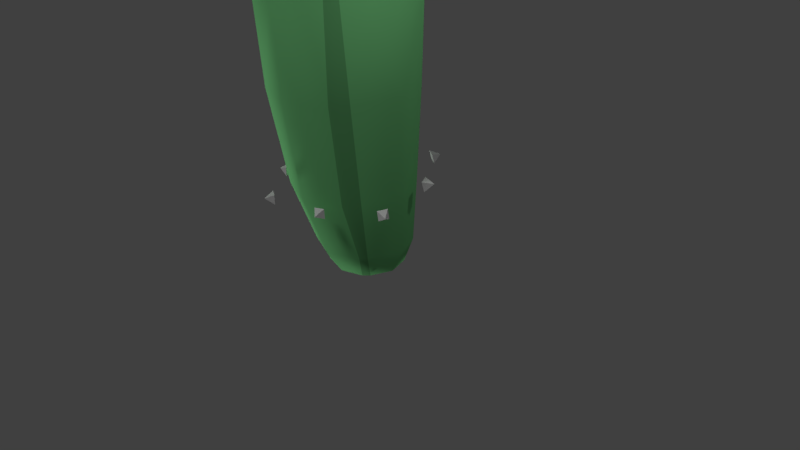 # Source: Cactus_01_v01.blend  (saved by Blender 2.79.0; exported with 4.5.12 LTS)
import bpy
from mathutils import Matrix  # noqa: F401  (used for matrix-valued properties, if any)

bpy.ops.wm.read_factory_settings(use_empty=True)
scene = bpy.context.scene
scene.name = 'Scene'

# ---- collections
col_collection_1 = bpy.data.collections.new('Collection 1'); scene.collection.children.link(col_collection_1)

# ---- materials (node trees are filled in below, after node groups)
mat_material = bpy.data.materials.new('Material')
mat_material.alpha_threshold = 0.0
mat_material.use_transparent_shadow = False
mat_material.diffuse_color = (0.2462, 0.7991, 0.2961, 1.0)
mat_material.roughness = 0.5
mat_material.line_color = (0.0, 0.0, 0.0, 1.0)
mat_material_001 = bpy.data.materials.new('Material.001')
mat_material_001.alpha_threshold = 0.0
mat_material_001.use_transparent_shadow = False
mat_material_001.diffuse_color = (0.1683, 0.5372, 0.2018, 1.0)
mat_material_001.roughness = 0.5

# ---- material node trees

# ---- world
world_world = bpy.data.worlds.new('World'); scene.world = world_world
world_world.color = (0.05088, 0.05088, 0.05088)
world_world.use_sun_shadow = False
world_world.sun_shadow_jitter_overblur = 0.0
world_world.cycles.sampling_method = 'MANUAL'

# ---- cameras
cam_camera = bpy.data.cameras.new('Camera')
cam_camera.clip_end = 100.0
cam_camera.lens = 35.0
cam_camera.sensor_width = 32.0
cam_camera.sensor_height = 18.0
cam_camera.ortho_scale = 7.314
cam_camera.dof.focus_distance = 0.0
cam_camera.dof.aperture_fstop = 128.0

# ---- lights
light_hemi_001 = bpy.data.lights.new('Hemi.001', 'SUN')
light_hemi_001.transmission_factor = 0.0
light_hemi_001.angle = 0.1993
light_hemi_001.energy = 0.51
light_hemi_001.shadow_buffer_clip_start = 0.5
light_hemi_001.shadow_soft_size = 0.1
light_hemi_001.shadow_cascade_max_distance = 1000.0
light_hemi = bpy.data.lights.new('Hemi', 'SUN')
light_hemi.transmission_factor = 0.0
light_hemi.angle = 0.1993
light_hemi.energy = 1.15
light_hemi.shadow_buffer_clip_start = 0.5
light_hemi.shadow_soft_size = 0.1
light_hemi.shadow_cascade_max_distance = 1000.0
light_lamp = bpy.data.lights.new('Lamp', 'POINT')
light_lamp.transmission_factor = 0.0
light_lamp.cutoff_distance = 30.0
light_lamp.energy = 100.0
light_lamp.shadow_buffer_clip_start = 1.001
light_lamp.shadow_soft_size = 0.1
light_lamp.shadow_maximum_resolution = 0.006
light_lamp.use_absolute_resolution = True

# ---- meshes
me_cube_017 = bpy.data.meshes.new('Cube.017')
me_cube_017.from_pydata([(-0.6193, -0.6193, -0.005735), (0.0, 0.0, 1.634), (-0.6193, 0.6193, -0.005735), (0.6193, -0.6193, -0.005735), (0.6193, 0.6193, -0.005735)], [], [(0, 1, 2), (2, 1, 4), (4, 1, 3), (3, 1, 0), (2, 4, 3, 0)])
me_cube_017.use_remesh_preserve_volume = False
me_cube_017.use_remesh_preserve_attributes = False
me_cube_017.use_mirror_vertex_groups = False
me_cube_017.update()
me_cube_016 = bpy.data.meshes.new('Cube.016')
me_cube_016.from_pydata([(-0.6638, -0.6638, -0.0293), (-9.258e-09, -9.774e-09, 1.728), (-0.6638, 0.6638, -0.0293), (0.6638, -0.6638, -0.0293), (0.6638, 0.6638, -0.0293)], [], [(0, 1, 2), (2, 1, 4), (4, 1, 3), (3, 1, 0), (2, 4, 3, 0)])
me_cube_016.use_remesh_preserve_volume = False
me_cube_016.use_remesh_preserve_attributes = False
me_cube_016.use_mirror_vertex_groups = False
me_cube_016.update()
me_cube_015 = bpy.data.meshes.new('Cube.015')
me_cube_015.from_pydata([(-0.6193, -0.6193, -0.005735), (0.0, 0.0, 1.634), (-0.6193, 0.6193, -0.005735), (0.6193, -0.6193, -0.005735), (0.6193, 0.6193, -0.005735)], [], [(0, 1, 2), (2, 1, 4), (4, 1, 3), (3, 1, 0), (2, 4, 3, 0)])
me_cube_015.use_remesh_preserve_volume = False
me_cube_015.use_remesh_preserve_attributes = False
me_cube_015.use_mirror_vertex_groups = False
me_cube_015.update()
me_cube_014 = bpy.data.meshes.new('Cube.014')
me_cube_014.from_pydata([(-0.6193, -0.6193, -0.005735), (0.0, 0.0, 1.634), (-0.6193, 0.6193, -0.005735), (0.6193, -0.6193, -0.005735), (0.6193, 0.6193, -0.005735)], [], [(0, 1, 2), (2, 1, 4), (4, 1, 3), (3, 1, 0), (2, 4, 3, 0)])
me_cube_014.use_remesh_preserve_volume = False
me_cube_014.use_remesh_preserve_attributes = False
me_cube_014.use_mirror_vertex_groups = False
me_cube_014.update()
me_cube_013 = bpy.data.meshes.new('Cube.013')
me_cube_013.from_pydata([(-0.6193, -0.6193, -0.005735), (0.0, 0.0, 1.634), (-0.6193, 0.6193, -0.005735), (0.6193, -0.6193, -0.005735), (0.6193, 0.6193, -0.005735)], [], [(0, 1, 2), (2, 1, 4), (4, 1, 3), (3, 1, 0), (2, 4, 3, 0)])
me_cube_013.use_remesh_preserve_volume = False
me_cube_013.use_remesh_preserve_attributes = False
me_cube_013.use_mirror_vertex_groups = False
me_cube_013.update()
me_cube_012 = bpy.data.meshes.new('Cube.012')
me_cube_012.from_pydata([(-0.6193, -0.6193, -0.005735), (0.0, 0.0, 1.634), (-0.6193, 0.6193, -0.005735), (0.6193, -0.6193, -0.005735), (0.6193, 0.6193, -0.005735)], [], [(0, 1, 2), (2, 1, 4), (4, 1, 3), (3, 1, 0), (2, 4, 3, 0)])
me_cube_012.use_remesh_preserve_volume = False
me_cube_012.use_remesh_preserve_attributes = False
me_cube_012.use_mirror_vertex_groups = False
me_cube_012.update()
me_cube_011 = bpy.data.meshes.new('Cube.011')
me_cube_011.from_pydata([(-0.6193, -0.6193, -0.005735), (0.0, 0.0, 1.634), (-0.6193, 0.6193, -0.005735), (0.6193, -0.6193, -0.005735), (0.6193, 0.6193, -0.005735)], [], [(0, 1, 2), (2, 1, 4), (4, 1, 3), (3, 1, 0), (2, 4, 3, 0)])
me_cube_011.use_remesh_preserve_volume = False
me_cube_011.use_remesh_preserve_attributes = False
me_cube_011.use_mirror_vertex_groups = False
me_cube_011.update()
me_cube_010 = bpy.data.meshes.new('Cube.010')
me_cube_010.from_pydata([(-0.6193, -0.6193, -0.005735), (0.0, 0.0, 1.634), (-0.6193, 0.6193, -0.005735), (0.6193, -0.6193, -0.005735), (0.6193, 0.6193, -0.005735)], [], [(0, 1, 2), (2, 1, 4), (4, 1, 3), (3, 1, 0), (2, 4, 3, 0)])
me_cube_010.use_remesh_preserve_volume = False
me_cube_010.use_remesh_preserve_attributes = False
me_cube_010.use_mirror_vertex_groups = False
me_cube_010.update()
me_cube = bpy.data.meshes.new('Cube')
me_cube.from_pydata([(0.2594, -0.1696, 4.183), (-1.222e-10, -0.4603, -0.06446), (0.01686, -1.266, 4.044), (-0.2299, -0.171, 4.158), (0.4522, -0.01077, -0.05958), (0.8926, -0.4125, 4.025), (-0.236, -0.6511, 4.194), (-1.222e-10, 0.4329, -0.05761), (0.01106, 0.4415, 3.908), (-0.4522, -0.01077, -0.05958), (-0.8591, -0.4022, 3.929), (-0.06882, -0.01245, -0.04452), (0.2627, -0.6514, 4.222), (0.007485, -1.232, 2.332), (0.9432, -0.3303, 2.385), (-0.9281, -0.3265, 2.311), (0.004959, 0.5375, 2.348), (0.001155, -1.0, 1.071), (0.8288, -0.2092, 1.173), (-0.8262, -0.2073, 1.161), (0.0008292, 0.5447, 1.241), (6.37e-05, -0.6852, 0.2717), (0.6496, -0.04784, 0.2914), (-0.6494, -0.04777, 0.2908), (5.996e-05, 0.5695, 0.3005), (0.2851, 0.3534, -0.04297), (0.374, 0.2654, -0.04342), (0.7487, 0.2159, 3.925), (0.6515, 0.3105, 3.912), (0.5135, -0.8945, 4.15), (0.7425, 0.1786, 2.368), (0.5578, 0.3534, 2.361), (0.6338, 0.2259, 1.214), (0.4855, 0.3647, 1.226), (0.4892, 0.3087, 0.2982), (0.3799, 0.4144, 0.2997), (-0.3519, 0.2765, -0.04416), (-0.296, 0.3318, -0.04389), (-0.6368, 0.2953, 3.846), (-0.7054, 0.2279, 3.848), (-0.5452, 0.3484, 2.316), (-0.7262, 0.1761, 2.309), (-0.4921, 0.3511, 1.218), (-0.6174, 0.2339, 1.205), (-0.3948, 0.3921, 0.299), (-0.4662, 0.3231, 0.2979), (-0.3173, -0.3806, -0.04638), (-0.3717, -0.3256, -0.04585), (-0.7344, -1.033, 3.941), (-0.6357, -1.133, 3.954), (-0.4896, -0.8946, 4.092), (-0.7152, -0.8873, 2.299), (-0.5794, -1.021, 2.302), (-0.6306, -0.6833, 1.105), (-0.5024, -0.808, 1.091), (-0.485, -0.4416, 0.2815), (-0.4045, -0.5215, 0.2791), (0.3702, -0.3062, -0.04717), (0.2984, -0.3787, -0.04787), (0.6667, -1.13, 4.029), (0.755, -1.042, 4.027), (0.5725, -1.034, 2.353), (0.74, -0.87, 2.362), (0.4837, -0.8178, 1.098), (0.6419, -0.6643, 1.118), (0.4016, -0.5101, 0.2797), (0.474, -0.4382, 0.2819), (-0.4764, 0.07086, 4.02), (0.5077, 0.07454, 4.071), (-0.6584, -0.4042, 4.079), (0.01179, 0.2457, 4.063), (0.6908, -0.4121, 4.152), (0.01626, -1.07, 4.167), (-0.316, -0.4074, 4.187), (0.01304, -0.08834, 4.179), (0.3465, -0.4113, 4.223), (0.01524, -0.7342, 4.231), (0.001554, -0.08267, -0.04502), (0.08171, -0.007757, -0.04467), (0.007339, 0.06629, -0.04419)], [], [(69, 50, 6, 73), (58, 65, 21, 1), (14, 5, 60, 62), (18, 14, 62, 64), (50, 72, 76, 6), (15, 51, 48, 10), (46, 1, 21, 56), (68, 70, 74, 0), (19, 53, 51, 15), (2, 59, 29, 72), (14, 30, 27, 5), (25, 7, 24, 35), (38, 39, 67), (18, 32, 30, 14), (60, 5, 71, 29), (8, 38, 67, 70), (37, 44, 24, 7), (15, 10, 39, 41), (19, 15, 41, 43), (44, 42, 20, 24), (42, 40, 16, 20), (35, 24, 20, 33), (33, 20, 16, 31), (56, 21, 17, 54), (54, 17, 13, 52), (65, 63, 17, 21), (63, 61, 13, 17), (22, 18, 64, 66), (23, 55, 53, 19), (22, 34, 32, 18), (23, 19, 43, 45), (40, 38, 8, 16), (79, 25, 26, 78), (31, 16, 8, 28), (47, 11, 77, 46), (52, 13, 2, 49), (11, 79, 78, 77), (61, 59, 2, 13), (11, 36, 37, 79), (5, 27, 68, 71), (31, 28, 27, 30), (33, 31, 30, 32), (35, 33, 32, 34), (25, 35, 34, 26), (4, 26, 34, 22), (39, 10, 69, 67), (41, 39, 38, 40), (43, 41, 40, 42), (45, 43, 42, 44), (36, 45, 44, 37), (9, 23, 45, 36), (27, 28, 68), (52, 49, 48, 51), (54, 52, 51, 53), (56, 54, 53, 55), (46, 56, 55, 47), (9, 47, 55, 23), (59, 60, 29), (62, 60, 59, 61), (64, 62, 61, 63), (66, 64, 63, 65), (57, 66, 65, 58), (4, 22, 66, 57), (71, 68, 0, 75), (48, 49, 50), (29, 71, 75, 12), (10, 48, 50, 69), (28, 8, 70, 68), (67, 69, 73, 3), (49, 2, 72, 50), (70, 67, 3, 74), (72, 29, 12, 76), (12, 75, 0, 74, 3, 73, 6, 76), (78, 57, 58, 77), (7, 25, 79, 37), (4, 57, 78, 26), (46, 77, 58, 1), (47, 9, 36, 11)])
me_cube.polygons.foreach_set('material_index', [0, 0, 0, 0, 0, 0, 0, 0, 0, 0, 0, 0, 1, 0, 0, 0, 0, 0, 0, 0, 0, 0, 0, 0, 0, 0, 0, 0, 0, 0, 0, 0, 1, 0, 1, 0, 1, 0, 1, 0, 1, 1, 1, 1, 0, 0, 1, 1, 1, 1, 0, 1, 1, 1, 1, 1, 0, 1, 1, 1, 1, 1, 0, 0, 1, 0, 0, 0, 0, 0, 0, 0, 0, 1, 0, 0, 0, 0])
me_cube.materials.append(mat_material)
me_cube.materials.append(mat_material_001)
me_cube.use_remesh_preserve_volume = False
me_cube.use_remesh_preserve_attributes = False
me_cube.use_mirror_vertex_groups = False
me_cube.update()
me_cube.normals_split_custom_set([tuple(v) for v in zip(*[iter([-0.4204, 0.07371, 0.9043, -0.3395, -0.2222, 0.914, -0.1901, -0.06188, 0.9798, -0.2207, 0.07659, 0.9723, 0.2805, -0.4085, -0.8686, 0.5087, -0.7572, -0.4097, 0.008911, -0.8953, -0.4454, 0.007695, -0.625, -0.7806, 0.9988, 0.01211, -0.04785, 0.8493, 0.04578, 0.5259, 0.7382, -0.4274, 0.5219, 0.845, -0.5254, -0.09989, 0.9883, 0.02248, -0.1508, 0.9988, 0.01211, -0.04785, 0.845, -0.5254, -0.09991, 0.817, -0.5314, -0.2241, -0.3396, -0.2222, 0.914, -0.05181, -0.3221, 0.9453, -0.05479, -0.09905, 0.9936, -0.1901, -0.06188, 0.9798, -0.999, 0.01921, -0.04028, -0.8455, -0.5255, -0.09439, -0.7696, -0.4095, 0.49, -0.8684, 0.04948, 0.4934, -0.2771, -0.4116, -0.8682, 0.007716, -0.625, -0.7806, 0.008902, -0.8953, -0.4454, -0.5014, -0.7628, -0.4083, 0.2357, 0.3642, 0.901, -0.04859, 0.4472, 0.8931, -0.05203, 0.248, 0.9674, 0.08109, 0.2158, 0.9731, -0.9887, 0.03477, -0.1457, -0.818, -0.5313, -0.2204, -0.8455, -0.5255, -0.09438, -0.999, 0.01924, -0.04024, -0.02841, -0.8611, 0.5076, 0.4341, -0.7388, 0.5155, 0.244, -0.2274, 0.9427, -0.05179, -0.3221, 0.9453, 0.9988, 0.01213, -0.04784, 0.8365, 0.5473, -0.02524, 0.7017, 0.5001, 0.5074, 0.8493, 0.04575, 0.526, 0.3103, 0.4861, -0.817, -0.01486, 0.7379, -0.6747, -0.01692, 0.9879, -0.1541, 0.525, 0.8355, -0.1623, -0.448, 0.7534, 0.4814, -0.7294, 0.4842, 0.4833, -0.3244, 0.3547, 0.8769, 0.9883, 0.02251, -0.1507, 0.8158, 0.5751, -0.06196, 0.8365, 0.5473, -0.02527, 0.9988, 0.01211, -0.04786, 0.7382, -0.4274, 0.5219, 0.8493, 0.04575, 0.5259, 0.3333, 0.07523, 0.9398, 0.244, -0.2275, 0.9427, -0.03118, 0.8707, 0.4909, -0.448, 0.7533, 0.4814, -0.3244, 0.3547, 0.8769, -0.04861, 0.4472, 0.8931, -0.319, 0.4794, -0.8176, -0.5386, 0.8263, -0.1647, -0.0169, 0.9879, -0.1541, -0.01482, 0.7379, -0.6747, -0.999, 0.01923, -0.04026, -0.8684, 0.04948, 0.4934, -0.7294, 0.4842, 0.4833, -0.8335, 0.5522, -0.01816, -0.9887, 0.03478, -0.1457, -0.999, 0.01925, -0.04028, -0.8335, 0.5522, -0.01817, -0.8097, 0.5839, -0.05842, -0.5386, 0.8263, -0.1646, -0.5353, 0.8445, -0.01593, -0.009986, 0.9999, 0.005973, -0.01691, 0.9879, -0.1541, -0.5352, 0.8446, -0.01594, -0.5117, 0.8592, -0.002741, -0.008043, 0.9998, 0.01757, -0.009977, 0.9999, 0.00598, 0.525, 0.8355, -0.1623, -0.0169, 0.9879, -0.1541, -0.009974, 0.9999, 0.005971, 0.5269, 0.8497, -0.01623, 0.5269, 0.8498, -0.01621, -0.009999, 0.9999, 0.005954, -0.008017, 0.9998, 0.01758, 0.5044, 0.8635, -0.006406, -0.5014, -0.7628, -0.4083, 0.008931, -0.8953, -0.4454, 0.003894, -0.9595, -0.2815, -0.5282, -0.8092, -0.2575, -0.5282, -0.8092, -0.2575, 0.003901, -0.9595, -0.2815, 0.001314, -0.9932, -0.1168, -0.5146, -0.8492, -0.1187, 0.5087, -0.7572, -0.4098, 0.5326, -0.8056, -0.2597, 0.003911, -0.9595, -0.2815, 0.008939, -0.8953, -0.4454, 0.5326, -0.8055, -0.2597, 0.5161, -0.8478, -0.1215, 0.001326, -0.9932, -0.1168, 0.003917, -0.9595, -0.2815, 0.9449, 0.01911, -0.3269, 0.9883, 0.02252, -0.1507, 0.817, -0.5314, -0.2241, 0.7776, -0.5026, -0.3778, -0.9448, 0.04524, -0.3246, -0.7826, -0.4968, -0.3752, -0.818, -0.5313, -0.2204, -0.9887, 0.03477, -0.1457, 0.9449, 0.01912, -0.3269, 0.802, 0.5562, -0.2178, 0.8158, 0.5751, -0.06195, 0.9883, 0.02253, -0.1507, -0.9448, 0.04524, -0.3246, -0.9887, 0.03477, -0.1457, -0.8097, 0.5839, -0.05844, -0.7921, 0.5709, -0.2162, -0.5117, 0.8592, -0.002737, -0.448, 0.7534, 0.4814, -0.03115, 0.8707, 0.4909, -0.008025, 0.9998, 0.01756, 0.00069, -0.005721, -1.0, 0.3104, 0.4861, -0.817, 0.4561, 0.318, -0.8312, -0.01073, 0.006392, -0.9999, 0.5044, 0.8635, -0.006389, -0.008053, 0.9998, 0.01756, -0.03119, 0.8707, 0.4909, 0.3985, 0.7716, 0.4958, -0.4293, -0.2723, -0.8611, 0.009459, 0.00409, -0.9999, -0.001644, 0.01787, -0.9998, -0.2771, -0.4116, -0.8682, -0.5146, -0.8492, -0.1187, 0.001336, -0.9932, -0.1168, -0.0284, -0.8611, 0.5076, -0.4837, -0.7227, 0.4937, 0.009465, 0.004089, -0.9999, 0.0006947, -0.005758, -1.0, -0.01072, 0.00639, -0.9999, -0.001645, 0.01786, -0.9998, 0.5161, -0.8479, -0.1215, 0.4342, -0.7388, 0.5155, -0.02837, -0.8611, 0.5076, 0.001361, -0.9932, -0.1168, 0.009466, 0.004089, -0.9999, -0.4509, 0.3272, -0.8304, -0.319, 0.4794, -0.8176, 0.0006886, -0.005747, -1.0, 0.8493, 0.04577, 0.5259, 0.7017, 0.5, 0.5075, 0.2357, 0.3642, 0.901, 0.3333, 0.07525, 0.9398, 0.5044, 0.8635, -0.006417, 0.3985, 0.7716, 0.4958, 0.7017, 0.5, 0.5075, 0.8365, 0.5473, -0.02527, 0.5269, 0.8498, -0.01622, 0.5044, 0.8635, -0.006427, 0.8365, 0.5473, -0.02528, 0.8158, 0.575, -0.06197, 0.525, 0.8355, -0.1623, 0.5269, 0.8498, -0.01622, 0.8158, 0.575, -0.06195, 0.802, 0.5561, -0.2179, 0.3104, 0.4861, -0.817, 0.525, 0.8355, -0.1623, 0.802, 0.5562, -0.2178, 0.4561, 0.318, -0.8312, 0.6687, 0.01139, -0.7435, 0.4561, 0.3179, -0.8312, 0.802, 0.5561, -0.2178, 0.9449, 0.01911, -0.3269, -0.7293, 0.4842, 0.4833, -0.8684, 0.04946, 0.4933, -0.4204, 0.07371, 0.9043, -0.3244, 0.3547, 0.8769, -0.8335, 0.5523, -0.01818, -0.7293, 0.4842, 0.4833, -0.448, 0.7533, 0.4814, -0.5117, 0.8592, -0.002736, -0.8097, 0.5839, -0.05843, -0.8335, 0.5522, -0.01817, -0.5117, 0.8592, -0.002746, -0.5352, 0.8446, -0.01593, -0.7921, 0.5708, -0.2162, -0.8097, 0.5839, -0.05842, -0.5353, 0.8445, -0.01596, -0.5385, 0.8264, -0.1646, -0.4509, 0.3272, -0.8304, -0.7921, 0.5709, -0.2162, -0.5386, 0.8263, -0.1647, -0.319, 0.4794, -0.8176, -0.6672, 0.03402, -0.7441, -0.9448, 0.04527, -0.3246, -0.7921, 0.5708, -0.2162, -0.4509, 0.3271, -0.8304, 0.7017, 0.5, 0.5075, 0.3985, 0.7716, 0.4958, 0.2357, 0.3642, 0.901, -0.5145, -0.8492, -0.1187, -0.4838, -0.7227, 0.4937, -0.7696, -0.4095, 0.49, -0.8455, -0.5255, -0.09437, -0.5281, -0.8092, -0.2575, -0.5146, -0.8492, -0.1187, -0.8455, -0.5255, -0.09436, -0.818, -0.5313, -0.2204, -0.5014, -0.7629, -0.4083, -0.5282, -0.8091, -0.2575, -0.818, -0.5313, -0.2205, -0.7826, -0.4968, -0.3752, -0.2771, -0.4116, -0.8682, -0.5013, -0.7629, -0.4083, -0.7826, -0.4968, -0.3752, -0.4293, -0.2722, -0.8612, -0.6672, 0.03405, -0.7441, -0.4293, -0.2723, -0.8611, -0.7826, -0.4968, -0.3752, -0.9448, 0.04525, -0.3246, 0.4342, -0.7388, 0.5155, 0.7382, -0.4274, 0.522, 0.244, -0.2274, 0.9427, 0.845, -0.5254, -0.09989, 0.7382, -0.4274, 0.522, 0.4341, -0.7388, 0.5155, 0.5161, -0.8479, -0.1215, 0.817, -0.5314, -0.2241, 0.845, -0.5254, -0.0999, 0.5161, -0.8478, -0.1215, 0.5326, -0.8055, -0.2598, 0.7776, -0.5027, -0.3778, 0.817, -0.5313, -0.224, 0.5326, -0.8056, -0.2597, 0.5087, -0.7571, -0.4098, 0.4254, -0.2755, -0.862, 0.7776, -0.5026, -0.3778, 0.5087, -0.7572, -0.4098, 0.2805, -0.4085, -0.8686, 0.6687, 0.01137, -0.7435, 0.9449, 0.01909, -0.3269, 0.7776, -0.5026, -0.3778, 0.4254, -0.2756, -0.862, 0.3333, 0.07525, 0.9398, 0.2357, 0.3642, 0.901, 0.08109, 0.2159, 0.9731, 0.1177, 0.07861, 0.9899, -0.7696, -0.4095, 0.49, -0.4838, -0.7227, 0.4937, -0.3395, -0.2222, 0.914, 0.244, -0.2275, 0.9427, 0.3333, 0.07525, 0.9398, 0.1177, 0.07862, 0.9899, 0.08345, -0.06288, 0.9945, -0.8684, 0.04952, 0.4933, -0.7696, -0.4095, 0.49, -0.3396, -0.2222, 0.914, -0.4204, 0.0737, 0.9044, 0.3985, 0.7716, 0.4958, -0.03117, 0.8707, 0.4909, -0.04861, 0.4472, 0.8931, 0.2357, 0.3642, 0.901, -0.3244, 0.3547, 0.8769, -0.4204, 0.07371, 0.9044, -0.2207, 0.07661, 0.9723, -0.1834, 0.2118, 0.96, -0.4838, -0.7227, 0.4937, -0.02836, -0.8611, 0.5076, -0.05182, -0.3221, 0.9453, -0.3396, -0.2222, 0.914, -0.0486, 0.4471, 0.8931, -0.3244, 0.3547, 0.8769, -0.1834, 0.2118, 0.96, -0.05202, 0.248, 0.9674, -0.05182, -0.3221, 0.9453, 0.2441, -0.2275, 0.9427, 0.08345, -0.06289, 0.9945, -0.05482, -0.09907, 0.9936, 0.08344, -0.06289, 0.9945, 0.1177, 0.07859, 0.9899, 0.0811, 0.2159, 0.973, -0.05201, 0.2479, 0.9674, -0.1834, 0.2118, 0.9599, -0.2207, 0.0766, 0.9723, -0.1901, -0.06191, 0.9798, -0.0548, -0.09907, 0.9936, -0.01075, 0.00639, -0.9999, 0.4254, -0.2756, -0.862, 0.2805, -0.4085, -0.8686, -0.001644, 0.01785, -0.9998, -0.01488, 0.7379, -0.6747, 0.3103, 0.4861, -0.817, 0.0006914, -0.005744, -1.0, -0.319, 0.4794, -0.8176, 0.6687, 0.01141, -0.7435, 0.4254, -0.2756, -0.862, -0.01076, 0.006393, -0.9999, 0.4561, 0.318, -0.8312, -0.2771, -0.4116, -0.8682, -0.001645, 0.01788, -0.9998, 0.2805, -0.4085, -0.8686, 0.007692, -0.625, -0.7806, -0.4293, -0.2723, -0.8611, -0.6672, 0.03401, -0.7441, -0.4509, 0.3272, -0.8304, 0.009451, 0.004089, -0.9999])] * 3)])

# ---- objects
ob_hemi_001 = bpy.data.objects.new('Hemi.001', light_hemi_001)
ob_hemi = bpy.data.objects.new('Hemi', light_hemi)
ob_cube_016 = bpy.data.objects.new('Cube.016', me_cube_017)
ob_cube_015 = bpy.data.objects.new('Cube.015', me_cube_016)
ob_cube_014 = bpy.data.objects.new('Cube.014', me_cube_015)
ob_cube_013 = bpy.data.objects.new('Cube.013', me_cube_014)
ob_cube_012 = bpy.data.objects.new('Cube.012', me_cube_013)
ob_cube_011 = bpy.data.objects.new('Cube.011', me_cube_012)
ob_cube_010 = bpy.data.objects.new('Cube.010', me_cube_011)
ob_cube_009 = bpy.data.objects.new('Cube.009', me_cube_010)
ob_cube = bpy.data.objects.new('Cube', me_cube)
ob_lamp = bpy.data.objects.new('Lamp', light_lamp)
ob_camera = bpy.data.objects.new('Camera', cam_camera)

# ---- transforms, parenting, visibility, modifiers, constraints
ob_hemi_001.location = (0.6402, -7.899, 8.542)
ob_hemi_001.rotation_euler = (0.03462, -6.941, -4.725)
ob_hemi_001.lineart.crease_threshold = 0.0
ob_hemi.location = (-3.005, -0.2489, -0.5136)
ob_hemi.rotation_euler = (-0.0, -2.348, -0.0)
ob_hemi.lineart.crease_threshold = 0.0
ob_cube_016.location = (0.4367, 0.671, 1.284)
ob_cube_016.rotation_euler = (-1.313, 0.07246, -0.5125)
ob_cube_016.scale = (0.1006, 0.1006, 0.06948)
ob_cube_016.lineart.crease_threshold = 0.0
ob_cube_015.location = (0.8539, 0.1395, 1.205)
ob_cube_015.rotation_euler = (-1.375, 0.1313, -1.102)
ob_cube_015.scale = (0.1006, 0.1006, 0.06948)
ob_cube_015.lineart.crease_threshold = 0.0
ob_cube_014.location = (0.9561, -0.6158, 1.093)
ob_cube_014.rotation_euler = (-1.515, 0.1273, -2.097)
ob_cube_014.scale = (0.1006, 0.1006, 0.06948)
ob_cube_014.lineart.crease_threshold = 0.0
ob_cube_013.location = (0.3349, -1.025, 1.033)
ob_cube_013.rotation_euler = (-1.578, 0.05319, -2.774)
ob_cube_013.scale = (0.1006, 0.1006, 0.06948)
ob_cube_013.lineart.crease_threshold = 0.0
ob_cube_012.location = (-0.3045, 0.5683, 1.269)
ob_cube_012.rotation_euler = (-1.304, -0.05355, 0.3705)
ob_cube_012.scale = (0.1006, 0.1006, 0.06948)
ob_cube_012.lineart.crease_threshold = 0.0
ob_cube_011.location = (-0.9246, 0.1574, 1.208)
ob_cube_011.rotation_euler = (-1.368, -0.1275, 1.047)
ob_cube_011.scale = (0.1006, 0.1006, 0.06948)
ob_cube_011.lineart.crease_threshold = 0.0
ob_cube_010.location = (-0.8204, -0.5977, 1.096)
ob_cube_010.rotation_euler = (-1.508, -0.1311, 2.042)
ob_cube_010.scale = (0.1006, 0.1006, 0.06948)
ob_cube_010.lineart.crease_threshold = 0.0
ob_cube_009.location = (-0.4018, -1.128, 1.017)
ob_cube_009.rotation_euler = (-1.569, -0.07213, 2.632)
ob_cube_009.scale = (0.1006, 0.1006, 0.06948)
ob_cube_009.lineart.crease_threshold = 0.0
ob_cube.location = (0.0, 0.0, 0.0)
ob_cube.lock_rotations_4d = False
ob_cube.empty_display_type = 'ARROWS'
ob_cube.lineart.crease_threshold = 0.0
ob_lamp.location = (4.076, 1.005, 5.904)
ob_lamp.rotation_euler = (0.6503, 0.05522, 1.866)
ob_lamp.lock_rotations_4d = False
ob_lamp.empty_display_type = 'ARROWS'
ob_lamp.color = (0.0, 0.0, 0.0, 0.0)
ob_lamp.lineart.crease_threshold = 0.0
ob_camera.location = (7.481, -6.508, 5.344)
ob_camera.rotation_euler = (1.109, 0.0, 0.8149)
ob_camera.lock_rotations_4d = False
ob_camera.empty_display_type = 'ARROWS'
ob_camera.color = (0.0, 0.0, 0.0, 0.0)
ob_camera.display_type = 'WIRE'
ob_camera.lineart.crease_threshold = 0.0

# ---- collection membership
col_collection_1.objects.link(ob_hemi_001)
col_collection_1.objects.link(ob_hemi)
col_collection_1.objects.link(ob_cube_016)
col_collection_1.objects.link(ob_cube_015)
col_collection_1.objects.link(ob_cube_014)
col_collection_1.objects.link(ob_cube_013)
col_collection_1.objects.link(ob_cube_012)
col_collection_1.objects.link(ob_cube_011)
col_collection_1.objects.link(ob_cube_010)
col_collection_1.objects.link(ob_cube_009)
col_collection_1.objects.link(ob_cube)
col_collection_1.objects.link(ob_lamp)
col_collection_1.objects.link(ob_camera)

# ---- scene / render settings (as saved in the file)
scene.camera = ob_camera
scene.frame_start = 1; scene.frame_end = 250; scene.frame_set(1)
scene.render.engine = 'BLENDER_EEVEE_NEXT'
scene.render.resolution_percentage = 50
scene.render.dither_intensity = 0.0
scene.cycles.use_denoising = False
scene.cycles.samples = 128
scene.cycles.sampling_pattern = 'TABULATED_SOBOL'
scene.cycles.use_adaptive_sampling = False
scene.cycles.use_light_tree = False
scene.cycles.blur_glossy = 0.0
scene.cycles.sample_clamp_indirect = 0.0
scene.view_settings.view_transform = 'Standard'
bpy.context.view_layer.update()
